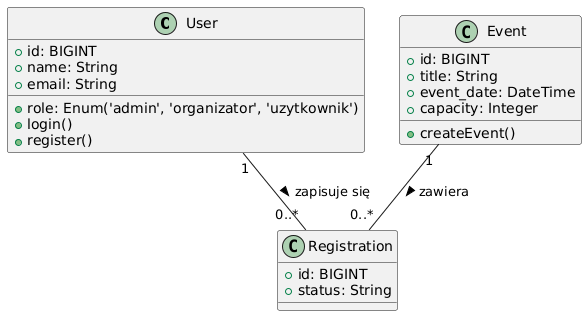

The diagram above was rendered by PlantUML. Its source (embedded in the PNG):
@startuml
class User {
  +id: BIGINT
  +name: String
  +email: String
  +role: Enum('admin', 'organizator', 'uzytkownik')
  +login()
  +register()
}
class Event {
  +id: BIGINT
  +title: String
  +event_date: DateTime
  +capacity: Integer
  +createEvent()
}
class Registration {
  +id: BIGINT
  +status: String
}
User "1" -- "0..*" Registration : zapisuje się >
Event "1" -- "0..*" Registration : zawiera >
@enduml